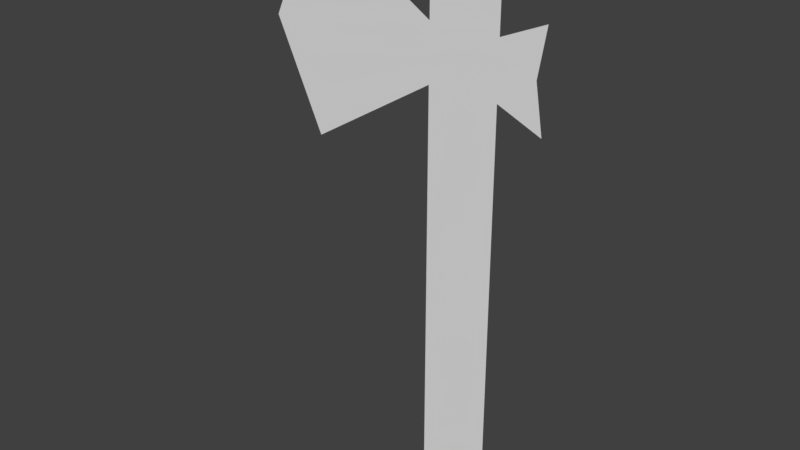 # Source: Axe-Icon.blend  (saved by Blender 2.78.0; exported with 4.5.12 LTS)
import bpy
from mathutils import Matrix  # noqa: F401  (used for matrix-valued properties, if any)

bpy.ops.wm.read_factory_settings(use_empty=True)
scene = bpy.context.scene
scene.name = 'Scene'

# ---- collections
col_collection_1 = bpy.data.collections.new('Collection 1'); scene.collection.children.link(col_collection_1)

# ---- world
world_world = bpy.data.worlds.new('World'); scene.world = world_world
world_world.color = (0.05088, 0.05088, 0.05088)
world_world.use_sun_shadow = False
world_world.sun_shadow_jitter_overblur = 0.0
world_world.cycles.sampling_method = 'MANUAL'

# ---- meshes
me_plane_007 = bpy.data.meshes.new('Plane.007')
me_plane_007.from_pydata([(0.1246, 1.0, 0.0), (-0.1246, 1.0, 0.0), (-0.1246, -0.6914, -1.565e-08), (-0.1246, -0.4935, -3.614e-08), (0.1246, -0.6914, -1.565e-08), (0.1246, -0.4935, -3.614e-08), (0.2806, -0.758, -1.856e-08), (0.2806, -0.427, -3.323e-08), (-0.5779, -0.9721, -2.792e-08), (-0.5779, -0.2128, -2.387e-08), (-0.1246, -0.5925, -2.59e-08), (0.1246, -0.5925, -2.59e-08), (0.2531, -0.5925, -2.59e-08), (-0.7534, -0.5925, -2.59e-08), (-0.1246, -0.8457, -7.826e-09), (0.1246, -0.8457, -7.826e-09)], [], [(3, 5, 0, 1), (14, 15, 4, 2), (10, 11, 5, 3), (2, 10, 13, 8), (11, 12, 7, 5), (10, 3, 9, 13), (4, 6, 12, 11), (2, 4, 11, 10)])
me_plane_007.use_remesh_preserve_volume = False
me_plane_007.use_remesh_preserve_attributes = False
me_plane_007.use_mirror_vertex_groups = False
me_plane_007.update()

# ---- objects
ob_plane = bpy.data.objects.new('Plane', me_plane_007)

# ---- transforms, parenting, visibility, modifiers, constraints
ob_plane.location = (0.0, 0.0, 0.0)
ob_plane.rotation_euler = (-1.571, -0.0, 0.0)
ob_plane.lineart.crease_threshold = 0.0

# ---- collection membership
col_collection_1.objects.link(ob_plane)

# ---- scene / render settings (as saved in the file)
scene.frame_start = 1; scene.frame_end = 250; scene.frame_set(1)
scene.render.engine = 'BLENDER_EEVEE_NEXT'
scene.render.resolution_percentage = 50
scene.render.dither_intensity = 0.0
scene.cycles.use_denoising = False
scene.cycles.samples = 128
scene.cycles.sampling_pattern = 'TABULATED_SOBOL'
scene.cycles.light_sampling_threshold = 0.0
scene.cycles.use_adaptive_sampling = False
scene.cycles.use_light_tree = False
scene.cycles.blur_glossy = 0.0
scene.cycles.sample_clamp_indirect = 0.0
scene.view_settings.view_transform = 'Standard'
bpy.context.view_layer.update()

# ---- added for rendering (the .blend has no active camera and no usable light): camera, sun
cam_auto = bpy.data.cameras.new('AutoCamera')
cam_auto.lens = 50.0
cam_auto.sensor_width = 36.0
cam_auto.clip_end = 1000.0
ob_auto_camera = bpy.data.objects.new('AutoCamera', cam_auto)
scene.collection.objects.link(ob_auto_camera)
ob_auto_camera.location = (1.82383, -2.47227, 1.63423)
ob_auto_camera.rotation_euler = (1.09748, -7.21219e-08, 0.694738)
scene.camera = ob_auto_camera
light_auto_sun = bpy.data.lights.new('AutoSun', 'SUN')
light_auto_sun.energy = 3.0
light_auto_sun.angle = 0.0523599
ob_auto_sun = bpy.data.objects.new('AutoSun', light_auto_sun)
scene.collection.objects.link(ob_auto_sun)
ob_auto_sun.rotation_euler = (0.872665, 0.174533, 0.523599)
bpy.context.view_layer.update()
